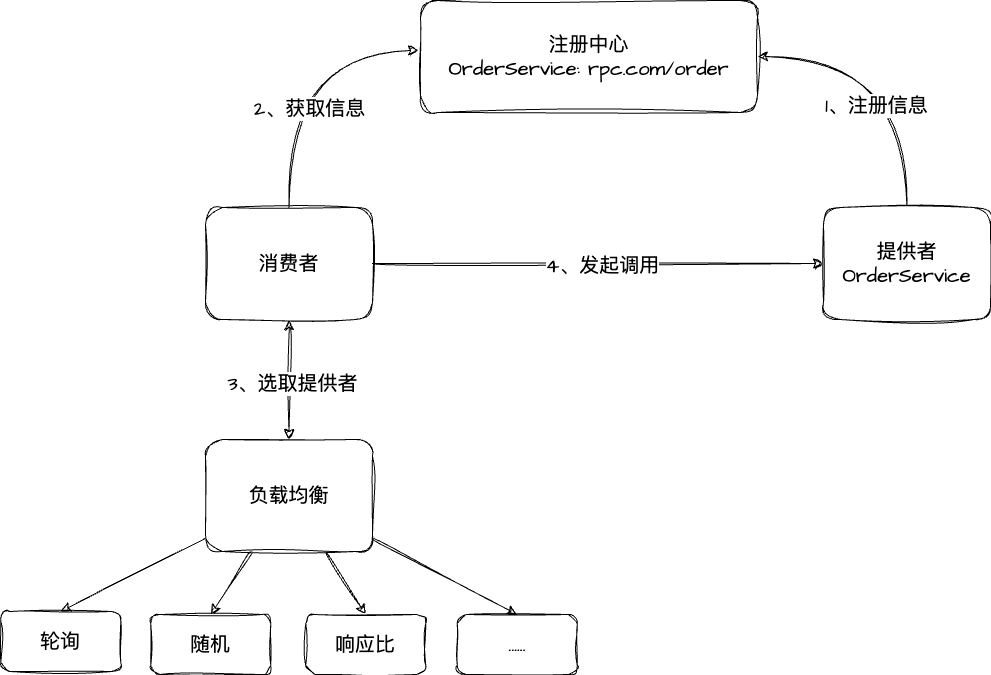

The diagram above was exported from draw.io. Its source (the exported page's mxGraphModel, read from the mxfile embedded in the PNG):
<mxGraphModel dx="1246" dy="1305" grid="0" gridSize="10" guides="1" tooltips="1" connect="1" arrows="1" fold="1" page="0" pageScale="1" pageWidth="827" pageHeight="1169" math="0" shadow="0">
  <root>
    <mxCell id="0" />
    <mxCell id="1" parent="0" />
    <mxCell id="WTmKSYN1BMDfLUMKfSNR-1" style="edgeStyle=none;curved=1;rounded=0;sketch=1;hachureGap=4;jiggle=2;curveFitting=1;orthogonalLoop=1;jettySize=auto;html=1;fontFamily=Architects Daughter;fontSource=https%3A%2F%2Ffonts.googleapis.com%2Fcss%3Ffamily%3DArchitects%2BDaughter;fontSize=16;startSize=8;endSize=8;" edge="1" parent="1" source="WTmKSYN1BMDfLUMKfSNR-3" target="WTmKSYN1BMDfLUMKfSNR-6">
      <mxGeometry relative="1" as="geometry" />
    </mxCell>
    <mxCell id="WTmKSYN1BMDfLUMKfSNR-2" value="4、发起调用" style="edgeLabel;html=1;align=center;verticalAlign=middle;resizable=0;points=[];fontSize=20;fontFamily=Architects Daughter;" vertex="1" connectable="0" parent="WTmKSYN1BMDfLUMKfSNR-1">
      <mxGeometry x="0.0177" y="-1" relative="1" as="geometry">
        <mxPoint as="offset" />
      </mxGeometry>
    </mxCell>
    <mxCell id="WTmKSYN1BMDfLUMKfSNR-11" value="" style="edgeStyle=none;curved=1;rounded=0;sketch=1;hachureGap=4;jiggle=2;curveFitting=1;orthogonalLoop=1;jettySize=auto;html=1;fontFamily=Architects Daughter;fontSource=https%3A%2F%2Ffonts.googleapis.com%2Fcss%3Ffamily%3DArchitects%2BDaughter;fontSize=16;startSize=8;endSize=8;startArrow=classic;startFill=1;" edge="1" parent="1" source="WTmKSYN1BMDfLUMKfSNR-3" target="WTmKSYN1BMDfLUMKfSNR-10">
      <mxGeometry relative="1" as="geometry" />
    </mxCell>
    <mxCell id="WTmKSYN1BMDfLUMKfSNR-12" value="3、选取提供者" style="edgeLabel;html=1;align=center;verticalAlign=middle;resizable=0;points=[];fontSize=20;fontFamily=Architects Daughter;" vertex="1" connectable="0" parent="WTmKSYN1BMDfLUMKfSNR-11">
      <mxGeometry x="0.05" y="3" relative="1" as="geometry">
        <mxPoint as="offset" />
      </mxGeometry>
    </mxCell>
    <mxCell id="WTmKSYN1BMDfLUMKfSNR-3" value="消费者" style="rounded=1;whiteSpace=wrap;html=1;sketch=1;hachureGap=4;jiggle=2;curveFitting=1;fontFamily=Architects Daughter;fontSource=https%3A%2F%2Ffonts.googleapis.com%2Fcss%3Ffamily%3DArchitects%2BDaughter;fontSize=20;" vertex="1" parent="1">
      <mxGeometry x="-155" y="126" width="167" height="112" as="geometry" />
    </mxCell>
    <mxCell id="WTmKSYN1BMDfLUMKfSNR-4" style="edgeStyle=orthogonalEdgeStyle;rounded=0;sketch=1;hachureGap=4;jiggle=2;curveFitting=1;orthogonalLoop=1;jettySize=auto;html=1;entryX=1;entryY=0.5;entryDx=0;entryDy=0;fontFamily=Architects Daughter;fontSource=https%3A%2F%2Ffonts.googleapis.com%2Fcss%3Ffamily%3DArchitects%2BDaughter;fontSize=16;startSize=8;endSize=8;curved=1;exitX=0.5;exitY=0;exitDx=0;exitDy=0;" edge="1" parent="1" source="WTmKSYN1BMDfLUMKfSNR-6" target="WTmKSYN1BMDfLUMKfSNR-7">
      <mxGeometry relative="1" as="geometry" />
    </mxCell>
    <mxCell id="WTmKSYN1BMDfLUMKfSNR-5" value="1、注册信息" style="edgeLabel;html=1;align=center;verticalAlign=middle;resizable=0;points=[];fontSize=20;fontFamily=Architects Daughter;" vertex="1" connectable="0" parent="WTmKSYN1BMDfLUMKfSNR-4">
      <mxGeometry x="-0.3118" y="32" relative="1" as="geometry">
        <mxPoint x="1" as="offset" />
      </mxGeometry>
    </mxCell>
    <mxCell id="WTmKSYN1BMDfLUMKfSNR-6" value="提供者&lt;br&gt;OrderService" style="rounded=1;whiteSpace=wrap;html=1;sketch=1;hachureGap=4;jiggle=2;curveFitting=1;fontFamily=Architects Daughter;fontSource=https%3A%2F%2Ffonts.googleapis.com%2Fcss%3Ffamily%3DArchitects%2BDaughter;fontSize=20;" vertex="1" parent="1">
      <mxGeometry x="463" y="126" width="167" height="112" as="geometry" />
    </mxCell>
    <mxCell id="WTmKSYN1BMDfLUMKfSNR-7" value="注册中心&lt;br&gt;OrderService: rpc.com/order" style="rounded=1;whiteSpace=wrap;html=1;sketch=1;hachureGap=4;jiggle=2;curveFitting=1;fontFamily=Architects Daughter;fontSource=https%3A%2F%2Ffonts.googleapis.com%2Fcss%3Ffamily%3DArchitects%2BDaughter;fontSize=20;" vertex="1" parent="1">
      <mxGeometry x="60" y="-81" width="337" height="112" as="geometry" />
    </mxCell>
    <mxCell id="WTmKSYN1BMDfLUMKfSNR-8" style="edgeStyle=orthogonalEdgeStyle;curved=1;rounded=0;sketch=1;hachureGap=4;jiggle=2;curveFitting=1;orthogonalLoop=1;jettySize=auto;html=1;entryX=-0.006;entryY=0.446;entryDx=0;entryDy=0;entryPerimeter=0;fontFamily=Architects Daughter;fontSource=https%3A%2F%2Ffonts.googleapis.com%2Fcss%3Ffamily%3DArchitects%2BDaughter;fontSize=16;startSize=8;endSize=8;exitX=0.5;exitY=0;exitDx=0;exitDy=0;" edge="1" parent="1" source="WTmKSYN1BMDfLUMKfSNR-3" target="WTmKSYN1BMDfLUMKfSNR-7">
      <mxGeometry relative="1" as="geometry">
        <Array as="points">
          <mxPoint x="-71" y="-31" />
        </Array>
      </mxGeometry>
    </mxCell>
    <mxCell id="WTmKSYN1BMDfLUMKfSNR-9" value="2、获取信息" style="edgeLabel;html=1;align=center;verticalAlign=middle;resizable=0;points=[];fontSize=20;fontFamily=Architects Daughter;" vertex="1" connectable="0" parent="WTmKSYN1BMDfLUMKfSNR-8">
      <mxGeometry x="-0.3019" y="-19" relative="1" as="geometry">
        <mxPoint x="1" as="offset" />
      </mxGeometry>
    </mxCell>
    <mxCell id="bGy70rO1X2i-d6WqNVM9-5" style="edgeStyle=none;curved=1;rounded=0;sketch=1;hachureGap=4;jiggle=2;curveFitting=1;orthogonalLoop=1;jettySize=auto;html=1;entryX=0.5;entryY=0;entryDx=0;entryDy=0;fontFamily=Architects Daughter;fontSource=https%3A%2F%2Ffonts.googleapis.com%2Fcss%3Ffamily%3DArchitects%2BDaughter;fontSize=16;startSize=8;endSize=8;" edge="1" parent="1" source="WTmKSYN1BMDfLUMKfSNR-10" target="bGy70rO1X2i-d6WqNVM9-1">
      <mxGeometry relative="1" as="geometry" />
    </mxCell>
    <mxCell id="bGy70rO1X2i-d6WqNVM9-6" style="edgeStyle=none;curved=1;rounded=0;sketch=1;hachureGap=4;jiggle=2;curveFitting=1;orthogonalLoop=1;jettySize=auto;html=1;entryX=0.5;entryY=0;entryDx=0;entryDy=0;fontFamily=Architects Daughter;fontSource=https%3A%2F%2Ffonts.googleapis.com%2Fcss%3Ffamily%3DArchitects%2BDaughter;fontSize=16;startSize=8;endSize=8;" edge="1" parent="1" source="WTmKSYN1BMDfLUMKfSNR-10" target="bGy70rO1X2i-d6WqNVM9-2">
      <mxGeometry relative="1" as="geometry" />
    </mxCell>
    <mxCell id="bGy70rO1X2i-d6WqNVM9-7" style="edgeStyle=none;curved=1;rounded=0;sketch=1;hachureGap=4;jiggle=2;curveFitting=1;orthogonalLoop=1;jettySize=auto;html=1;entryX=0.5;entryY=0;entryDx=0;entryDy=0;fontFamily=Architects Daughter;fontSource=https%3A%2F%2Ffonts.googleapis.com%2Fcss%3Ffamily%3DArchitects%2BDaughter;fontSize=16;startSize=8;endSize=8;" edge="1" parent="1" source="WTmKSYN1BMDfLUMKfSNR-10" target="bGy70rO1X2i-d6WqNVM9-3">
      <mxGeometry relative="1" as="geometry" />
    </mxCell>
    <mxCell id="bGy70rO1X2i-d6WqNVM9-8" style="edgeStyle=none;curved=1;rounded=0;sketch=1;hachureGap=4;jiggle=2;curveFitting=1;orthogonalLoop=1;jettySize=auto;html=1;entryX=0.5;entryY=0;entryDx=0;entryDy=0;fontFamily=Architects Daughter;fontSource=https%3A%2F%2Ffonts.googleapis.com%2Fcss%3Ffamily%3DArchitects%2BDaughter;fontSize=16;startSize=8;endSize=8;" edge="1" parent="1" source="WTmKSYN1BMDfLUMKfSNR-10" target="bGy70rO1X2i-d6WqNVM9-4">
      <mxGeometry relative="1" as="geometry" />
    </mxCell>
    <mxCell id="WTmKSYN1BMDfLUMKfSNR-10" value="负载均衡" style="rounded=1;whiteSpace=wrap;html=1;sketch=1;hachureGap=4;jiggle=2;curveFitting=1;fontFamily=Architects Daughter;fontSource=https%3A%2F%2Ffonts.googleapis.com%2Fcss%3Ffamily%3DArchitects%2BDaughter;fontSize=20;" vertex="1" parent="1">
      <mxGeometry x="-155" y="358" width="167" height="112" as="geometry" />
    </mxCell>
    <mxCell id="bGy70rO1X2i-d6WqNVM9-1" value="轮询" style="rounded=1;whiteSpace=wrap;html=1;sketch=1;hachureGap=4;jiggle=2;curveFitting=1;fontFamily=Architects Daughter;fontSource=https%3A%2F%2Ffonts.googleapis.com%2Fcss%3Ffamily%3DArchitects%2BDaughter;fontSize=20;" vertex="1" parent="1">
      <mxGeometry x="-359.75" y="530" width="120" height="60" as="geometry" />
    </mxCell>
    <mxCell id="bGy70rO1X2i-d6WqNVM9-2" value="随机" style="rounded=1;whiteSpace=wrap;html=1;sketch=1;hachureGap=4;jiggle=2;curveFitting=1;fontFamily=Architects Daughter;fontSource=https%3A%2F%2Ffonts.googleapis.com%2Fcss%3Ffamily%3DArchitects%2BDaughter;fontSize=20;" vertex="1" parent="1">
      <mxGeometry x="-209.75" y="533" width="120" height="60" as="geometry" />
    </mxCell>
    <mxCell id="bGy70rO1X2i-d6WqNVM9-3" value="响应比" style="rounded=1;whiteSpace=wrap;html=1;sketch=1;hachureGap=4;jiggle=2;curveFitting=1;fontFamily=Architects Daughter;fontSource=https%3A%2F%2Ffonts.googleapis.com%2Fcss%3Ffamily%3DArchitects%2BDaughter;fontSize=20;" vertex="1" parent="1">
      <mxGeometry x="-54.75" y="533" width="120" height="60" as="geometry" />
    </mxCell>
    <mxCell id="bGy70rO1X2i-d6WqNVM9-4" value="......" style="rounded=1;whiteSpace=wrap;html=1;sketch=1;hachureGap=4;jiggle=2;curveFitting=1;fontFamily=Architects Daughter;fontSource=https%3A%2F%2Ffonts.googleapis.com%2Fcss%3Ffamily%3DArchitects%2BDaughter;fontSize=20;" vertex="1" parent="1">
      <mxGeometry x="96.75" y="533" width="120" height="60" as="geometry" />
    </mxCell>
  </root>
</mxGraphModel>